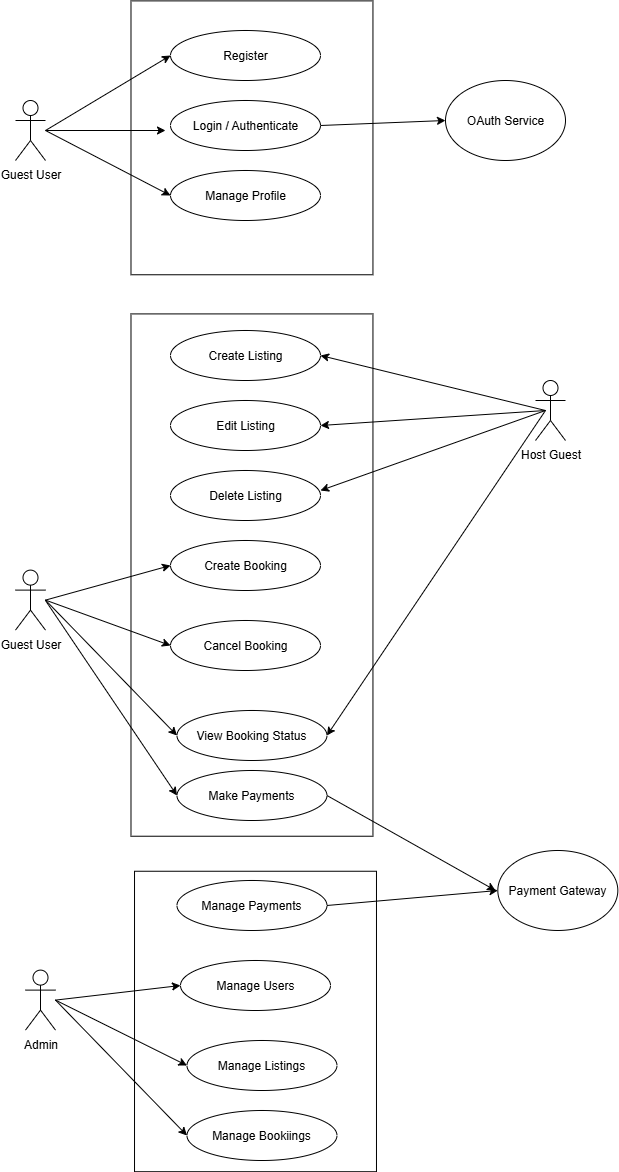

The diagram above was exported from draw.io. Its source (the exported page's mxGraphModel, read from the mxfile embedded in the PNG):
<mxGraphModel dx="786" dy="451" grid="1" gridSize="10" guides="1" tooltips="1" connect="1" arrows="1" fold="1" page="1" pageScale="1" pageWidth="850" pageHeight="1100" math="0" shadow="0">
  <root>
    <mxCell id="0" />
    <mxCell id="1" parent="0" />
    <mxCell id="nRJoPMrHHZZI-oox-NxS-16" value="" style="rounded=0;whiteSpace=wrap;html=1;rotation=-90;" vertex="1" parent="1">
      <mxGeometry x="219.54" y="36.35" width="273.87" height="241.96" as="geometry" />
    </mxCell>
    <mxCell id="nRJoPMrHHZZI-oox-NxS-1" value="Guest User" style="shape=umlActor;verticalLabelPosition=bottom;verticalAlign=top;html=1;outlineConnect=0;" vertex="1" parent="1">
      <mxGeometry x="120" y="120" width="30" height="60" as="geometry" />
    </mxCell>
    <mxCell id="nRJoPMrHHZZI-oox-NxS-4" value="Register" style="ellipse;whiteSpace=wrap;html=1;" vertex="1" parent="1">
      <mxGeometry x="275" y="50" width="150" height="50" as="geometry" />
    </mxCell>
    <mxCell id="nRJoPMrHHZZI-oox-NxS-5" value="Login / Authenticate" style="ellipse;whiteSpace=wrap;html=1;" vertex="1" parent="1">
      <mxGeometry x="275" y="120" width="150" height="50" as="geometry" />
    </mxCell>
    <mxCell id="nRJoPMrHHZZI-oox-NxS-6" value="Manage Profile" style="ellipse;whiteSpace=wrap;html=1;" vertex="1" parent="1">
      <mxGeometry x="275" y="190" width="150" height="50" as="geometry" />
    </mxCell>
    <mxCell id="nRJoPMrHHZZI-oox-NxS-12" value="" style="endArrow=classic;html=1;rounded=0;entryX=0;entryY=0.5;entryDx=0;entryDy=0;" edge="1" parent="1" target="nRJoPMrHHZZI-oox-NxS-4">
      <mxGeometry width="50" height="50" relative="1" as="geometry">
        <mxPoint x="150" y="150" as="sourcePoint" />
        <mxPoint x="200" y="100" as="targetPoint" />
      </mxGeometry>
    </mxCell>
    <mxCell id="nRJoPMrHHZZI-oox-NxS-13" value="" style="endArrow=classic;html=1;rounded=0;" edge="1" parent="1">
      <mxGeometry width="50" height="50" relative="1" as="geometry">
        <mxPoint x="150" y="150" as="sourcePoint" />
        <mxPoint x="270" y="150" as="targetPoint" />
      </mxGeometry>
    </mxCell>
    <mxCell id="nRJoPMrHHZZI-oox-NxS-14" value="" style="endArrow=classic;html=1;rounded=0;entryX=0;entryY=0.5;entryDx=0;entryDy=0;" edge="1" parent="1" target="nRJoPMrHHZZI-oox-NxS-6">
      <mxGeometry width="50" height="50" relative="1" as="geometry">
        <mxPoint x="150" y="150" as="sourcePoint" />
        <mxPoint x="305" y="170" as="targetPoint" />
      </mxGeometry>
    </mxCell>
    <mxCell id="nRJoPMrHHZZI-oox-NxS-15" value="OAuth Service" style="ellipse;whiteSpace=wrap;html=1;" vertex="1" parent="1">
      <mxGeometry x="550" y="100" width="120" height="80" as="geometry" />
    </mxCell>
    <mxCell id="nRJoPMrHHZZI-oox-NxS-17" value="" style="endArrow=classic;html=1;rounded=0;exitX=1;exitY=0.5;exitDx=0;exitDy=0;" edge="1" parent="1" source="nRJoPMrHHZZI-oox-NxS-5">
      <mxGeometry width="50" height="50" relative="1" as="geometry">
        <mxPoint x="500" y="190" as="sourcePoint" />
        <mxPoint x="550" y="140" as="targetPoint" />
      </mxGeometry>
    </mxCell>
    <mxCell id="nRJoPMrHHZZI-oox-NxS-19" value="" style="rounded=0;whiteSpace=wrap;html=1;rotation=-90;" vertex="1" parent="1">
      <mxGeometry x="95.31" y="473.59" width="522.32" height="241.96" as="geometry" />
    </mxCell>
    <mxCell id="nRJoPMrHHZZI-oox-NxS-20" value="Guest User" style="shape=umlActor;verticalLabelPosition=bottom;verticalAlign=top;html=1;outlineConnect=0;" vertex="1" parent="1">
      <mxGeometry x="120" y="589.6049999999999" width="30" height="60" as="geometry" />
    </mxCell>
    <mxCell id="nRJoPMrHHZZI-oox-NxS-21" value="Create Booking" style="ellipse;whiteSpace=wrap;html=1;" vertex="1" parent="1">
      <mxGeometry x="275" y="560.0049999999999" width="150" height="50" as="geometry" />
    </mxCell>
    <mxCell id="nRJoPMrHHZZI-oox-NxS-22" value="Cancel Booking" style="ellipse;whiteSpace=wrap;html=1;" vertex="1" parent="1">
      <mxGeometry x="275" y="640.0049999999999" width="150" height="50" as="geometry" />
    </mxCell>
    <mxCell id="nRJoPMrHHZZI-oox-NxS-23" value="View Booking Status" style="ellipse;whiteSpace=wrap;html=1;" vertex="1" parent="1">
      <mxGeometry x="281.47" y="729.9949999999999" width="150" height="50" as="geometry" />
    </mxCell>
    <mxCell id="nRJoPMrHHZZI-oox-NxS-24" value="" style="endArrow=classic;html=1;rounded=0;entryX=0;entryY=0.5;entryDx=0;entryDy=0;" edge="1" parent="1" target="nRJoPMrHHZZI-oox-NxS-21">
      <mxGeometry width="50" height="50" relative="1" as="geometry">
        <mxPoint x="150" y="619.6049999999999" as="sourcePoint" />
        <mxPoint x="200" y="569.6049999999999" as="targetPoint" />
      </mxGeometry>
    </mxCell>
    <mxCell id="nRJoPMrHHZZI-oox-NxS-25" value="" style="endArrow=classic;html=1;rounded=0;entryX=0;entryY=0.5;entryDx=0;entryDy=0;" edge="1" parent="1" target="nRJoPMrHHZZI-oox-NxS-22">
      <mxGeometry width="50" height="50" relative="1" as="geometry">
        <mxPoint x="150" y="619.6049999999999" as="sourcePoint" />
        <mxPoint x="270" y="619.6049999999999" as="targetPoint" />
      </mxGeometry>
    </mxCell>
    <mxCell id="nRJoPMrHHZZI-oox-NxS-26" value="" style="endArrow=classic;html=1;rounded=0;entryX=0;entryY=0.5;entryDx=0;entryDy=0;" edge="1" parent="1" target="nRJoPMrHHZZI-oox-NxS-23">
      <mxGeometry width="50" height="50" relative="1" as="geometry">
        <mxPoint x="150" y="619.6049999999999" as="sourcePoint" />
        <mxPoint x="305" y="639.6049999999999" as="targetPoint" />
      </mxGeometry>
    </mxCell>
    <mxCell id="nRJoPMrHHZZI-oox-NxS-29" value="" style="rounded=0;whiteSpace=wrap;html=1;rotation=-90;" vertex="1" parent="1">
      <mxGeometry x="209.77" y="920" width="300.46" height="241.96" as="geometry" />
    </mxCell>
    <mxCell id="nRJoPMrHHZZI-oox-NxS-30" value="Admin" style="shape=umlActor;verticalLabelPosition=bottom;verticalAlign=top;html=1;outlineConnect=0;" vertex="1" parent="1">
      <mxGeometry x="130" y="989.6049999999999" width="30" height="60" as="geometry" />
    </mxCell>
    <mxCell id="nRJoPMrHHZZI-oox-NxS-31" value="Manage Users" style="ellipse;whiteSpace=wrap;html=1;" vertex="1" parent="1">
      <mxGeometry x="285" y="980.0049999999999" width="150" height="50" as="geometry" />
    </mxCell>
    <mxCell id="nRJoPMrHHZZI-oox-NxS-32" value="Manage Listings" style="ellipse;whiteSpace=wrap;html=1;" vertex="1" parent="1">
      <mxGeometry x="291.47" y="1060.0049999999999" width="150" height="50" as="geometry" />
    </mxCell>
    <mxCell id="nRJoPMrHHZZI-oox-NxS-33" value="Manage Bookiings" style="ellipse;whiteSpace=wrap;html=1;" vertex="1" parent="1">
      <mxGeometry x="291.47" y="1129.9950000000001" width="150" height="50" as="geometry" />
    </mxCell>
    <mxCell id="nRJoPMrHHZZI-oox-NxS-34" value="" style="endArrow=classic;html=1;rounded=0;entryX=0;entryY=0.5;entryDx=0;entryDy=0;" edge="1" parent="1" target="nRJoPMrHHZZI-oox-NxS-31">
      <mxGeometry width="50" height="50" relative="1" as="geometry">
        <mxPoint x="160" y="1019.6049999999999" as="sourcePoint" />
        <mxPoint x="210" y="969.6049999999999" as="targetPoint" />
      </mxGeometry>
    </mxCell>
    <mxCell id="nRJoPMrHHZZI-oox-NxS-35" value="" style="endArrow=classic;html=1;rounded=0;entryX=0;entryY=0.5;entryDx=0;entryDy=0;" edge="1" parent="1" target="nRJoPMrHHZZI-oox-NxS-32">
      <mxGeometry width="50" height="50" relative="1" as="geometry">
        <mxPoint x="160" y="1019.6049999999999" as="sourcePoint" />
        <mxPoint x="280" y="1020" as="targetPoint" />
      </mxGeometry>
    </mxCell>
    <mxCell id="nRJoPMrHHZZI-oox-NxS-36" value="" style="endArrow=classic;html=1;rounded=0;entryX=0;entryY=0.5;entryDx=0;entryDy=0;" edge="1" parent="1" target="nRJoPMrHHZZI-oox-NxS-33">
      <mxGeometry width="50" height="50" relative="1" as="geometry">
        <mxPoint x="160" y="1019.6049999999999" as="sourcePoint" />
        <mxPoint x="315" y="1039.605" as="targetPoint" />
      </mxGeometry>
    </mxCell>
    <mxCell id="nRJoPMrHHZZI-oox-NxS-37" value="Payment Gateway" style="ellipse;whiteSpace=wrap;html=1;" vertex="1" parent="1">
      <mxGeometry x="602.32" y="869.9949999999999" width="120" height="80" as="geometry" />
    </mxCell>
    <mxCell id="nRJoPMrHHZZI-oox-NxS-38" value="" style="endArrow=classic;html=1;rounded=0;exitX=1;exitY=0.5;exitDx=0;exitDy=0;entryX=0;entryY=0.5;entryDx=0;entryDy=0;" edge="1" parent="1" source="nRJoPMrHHZZI-oox-NxS-50" target="nRJoPMrHHZZI-oox-NxS-37">
      <mxGeometry width="50" height="50" relative="1" as="geometry">
        <mxPoint x="441.47" y="905.3849999999999" as="sourcePoint" />
        <mxPoint x="566.47" y="869.9949999999999" as="targetPoint" />
      </mxGeometry>
    </mxCell>
    <mxCell id="nRJoPMrHHZZI-oox-NxS-39" value="Host Guest" style="shape=umlActor;verticalLabelPosition=bottom;verticalAlign=top;html=1;outlineConnect=0;" vertex="1" parent="1">
      <mxGeometry x="640" y="400.0049999999999" width="30" height="60" as="geometry" />
    </mxCell>
    <mxCell id="nRJoPMrHHZZI-oox-NxS-41" value="" style="endArrow=classic;html=1;rounded=0;entryX=1;entryY=0.5;entryDx=0;entryDy=0;" edge="1" parent="1" target="nRJoPMrHHZZI-oox-NxS-43">
      <mxGeometry width="50" height="50" relative="1" as="geometry">
        <mxPoint x="650" y="430" as="sourcePoint" />
        <mxPoint x="530" y="435" as="targetPoint" />
      </mxGeometry>
    </mxCell>
    <mxCell id="nRJoPMrHHZZI-oox-NxS-43" value="Create Listing" style="ellipse;whiteSpace=wrap;html=1;" vertex="1" parent="1">
      <mxGeometry x="275" y="350" width="150" height="50" as="geometry" />
    </mxCell>
    <mxCell id="nRJoPMrHHZZI-oox-NxS-44" value="Edit Listing" style="ellipse;whiteSpace=wrap;html=1;" vertex="1" parent="1">
      <mxGeometry x="275" y="420" width="150" height="50" as="geometry" />
    </mxCell>
    <mxCell id="nRJoPMrHHZZI-oox-NxS-45" value="Delete Listing" style="ellipse;whiteSpace=wrap;html=1;" vertex="1" parent="1">
      <mxGeometry x="275" y="490" width="150" height="50" as="geometry" />
    </mxCell>
    <mxCell id="nRJoPMrHHZZI-oox-NxS-46" value="" style="endArrow=classic;html=1;rounded=0;entryX=1;entryY=0.5;entryDx=0;entryDy=0;" edge="1" parent="1" target="nRJoPMrHHZZI-oox-NxS-44">
      <mxGeometry width="50" height="50" relative="1" as="geometry">
        <mxPoint x="650" y="430" as="sourcePoint" />
        <mxPoint x="560" y="450" as="targetPoint" />
      </mxGeometry>
    </mxCell>
    <mxCell id="nRJoPMrHHZZI-oox-NxS-47" value="" style="endArrow=classic;html=1;rounded=0;entryX=1;entryY=0.5;entryDx=0;entryDy=0;" edge="1" parent="1">
      <mxGeometry width="50" height="50" relative="1" as="geometry">
        <mxPoint x="650" y="430" as="sourcePoint" />
        <mxPoint x="425" y="510" as="targetPoint" />
      </mxGeometry>
    </mxCell>
    <mxCell id="nRJoPMrHHZZI-oox-NxS-48" value="" style="endArrow=classic;html=1;rounded=0;entryX=1;entryY=0.5;entryDx=0;entryDy=0;" edge="1" parent="1" target="nRJoPMrHHZZI-oox-NxS-23">
      <mxGeometry width="50" height="50" relative="1" as="geometry">
        <mxPoint x="650" y="430" as="sourcePoint" />
        <mxPoint x="507.5" y="660" as="targetPoint" />
      </mxGeometry>
    </mxCell>
    <mxCell id="nRJoPMrHHZZI-oox-NxS-50" value="Manage Payments" style="ellipse;whiteSpace=wrap;html=1;" vertex="1" parent="1">
      <mxGeometry x="281.47" y="899.99" width="150" height="50" as="geometry" />
    </mxCell>
    <mxCell id="nRJoPMrHHZZI-oox-NxS-51" value="Make Payments" style="ellipse;whiteSpace=wrap;html=1;" vertex="1" parent="1">
      <mxGeometry x="281.47" y="790" width="150" height="50" as="geometry" />
    </mxCell>
    <mxCell id="nRJoPMrHHZZI-oox-NxS-53" value="" style="endArrow=classic;html=1;rounded=0;exitX=1;exitY=0.5;exitDx=0;exitDy=0;" edge="1" parent="1" source="nRJoPMrHHZZI-oox-NxS-51">
      <mxGeometry width="50" height="50" relative="1" as="geometry">
        <mxPoint x="540" y="805" as="sourcePoint" />
        <mxPoint x="600" y="910" as="targetPoint" />
      </mxGeometry>
    </mxCell>
    <mxCell id="nRJoPMrHHZZI-oox-NxS-54" value="" style="endArrow=classic;html=1;rounded=0;entryX=0;entryY=0.5;entryDx=0;entryDy=0;" edge="1" parent="1" target="nRJoPMrHHZZI-oox-NxS-51">
      <mxGeometry width="50" height="50" relative="1" as="geometry">
        <mxPoint x="150" y="620" as="sourcePoint" />
        <mxPoint x="281" y="760" as="targetPoint" />
      </mxGeometry>
    </mxCell>
  </root>
</mxGraphModel>